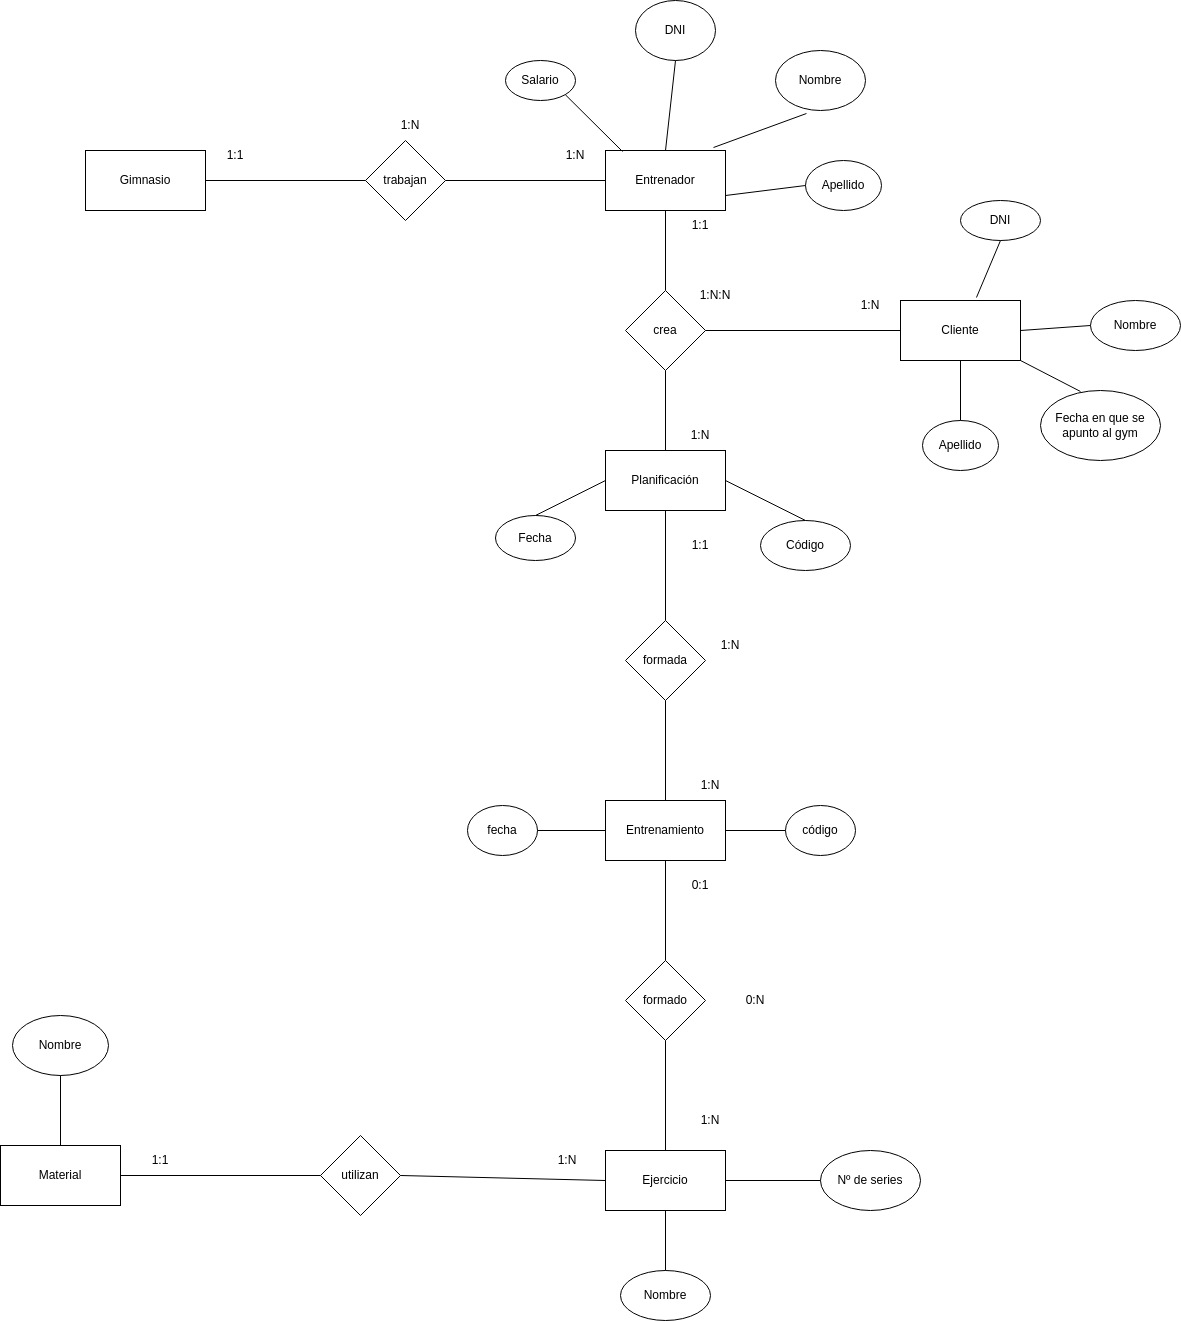

The diagram above was exported from draw.io. Its source (the exported page's mxGraphModel, read from the mxfile embedded in the PNG):
<mxGraphModel dx="1604" dy="843" grid="1" gridSize="10" guides="1" tooltips="1" connect="1" arrows="1" fold="1" page="1" pageScale="1" pageWidth="827" pageHeight="1169" math="0" shadow="0">
  <root>
    <mxCell id="0" />
    <mxCell id="1" parent="0" />
    <mxCell id="-ja0AB4ji7eCMnp4A4vV-1" value="Gimnasio" style="rounded=0;whiteSpace=wrap;html=1;" vertex="1" parent="1">
      <mxGeometry x="445" y="190" width="120" height="60" as="geometry" />
    </mxCell>
    <mxCell id="-ja0AB4ji7eCMnp4A4vV-2" value="Entrenador" style="rounded=0;whiteSpace=wrap;html=1;" vertex="1" parent="1">
      <mxGeometry x="965" y="190" width="120" height="60" as="geometry" />
    </mxCell>
    <mxCell id="-ja0AB4ji7eCMnp4A4vV-3" value="Cliente" style="rounded=0;whiteSpace=wrap;html=1;" vertex="1" parent="1">
      <mxGeometry x="1260" y="340" width="120" height="60" as="geometry" />
    </mxCell>
    <mxCell id="-ja0AB4ji7eCMnp4A4vV-4" value="Planificación" style="rounded=0;whiteSpace=wrap;html=1;" vertex="1" parent="1">
      <mxGeometry x="965" y="490" width="120" height="60" as="geometry" />
    </mxCell>
    <mxCell id="-ja0AB4ji7eCMnp4A4vV-5" value="trabajan" style="rhombus;whiteSpace=wrap;html=1;" vertex="1" parent="1">
      <mxGeometry x="725" y="180" width="80" height="80" as="geometry" />
    </mxCell>
    <mxCell id="-ja0AB4ji7eCMnp4A4vV-6" value="DNI" style="ellipse;whiteSpace=wrap;html=1;" vertex="1" parent="1">
      <mxGeometry x="995" y="40" width="80" height="60" as="geometry" />
    </mxCell>
    <mxCell id="-ja0AB4ji7eCMnp4A4vV-7" value="Nombre" style="ellipse;whiteSpace=wrap;html=1;" vertex="1" parent="1">
      <mxGeometry x="1135" y="90" width="90" height="60" as="geometry" />
    </mxCell>
    <mxCell id="-ja0AB4ji7eCMnp4A4vV-8" value="Salario" style="ellipse;whiteSpace=wrap;html=1;" vertex="1" parent="1">
      <mxGeometry x="865" y="100" width="70" height="40" as="geometry" />
    </mxCell>
    <mxCell id="-ja0AB4ji7eCMnp4A4vV-9" value="Apellido" style="ellipse;whiteSpace=wrap;html=1;" vertex="1" parent="1">
      <mxGeometry x="1165" y="200" width="76" height="50" as="geometry" />
    </mxCell>
    <mxCell id="-ja0AB4ji7eCMnp4A4vV-10" value="" style="endArrow=none;html=1;rounded=0;entryX=0;entryY=0.5;entryDx=0;entryDy=0;exitX=1;exitY=0.5;exitDx=0;exitDy=0;" edge="1" parent="1" source="-ja0AB4ji7eCMnp4A4vV-1" target="-ja0AB4ji7eCMnp4A4vV-5">
      <mxGeometry width="50" height="50" relative="1" as="geometry">
        <mxPoint x="630" y="240" as="sourcePoint" />
        <mxPoint x="680" y="190" as="targetPoint" />
      </mxGeometry>
    </mxCell>
    <mxCell id="-ja0AB4ji7eCMnp4A4vV-11" value="" style="endArrow=none;html=1;rounded=0;entryX=0;entryY=0.5;entryDx=0;entryDy=0;exitX=1;exitY=0.5;exitDx=0;exitDy=0;" edge="1" parent="1" source="-ja0AB4ji7eCMnp4A4vV-5" target="-ja0AB4ji7eCMnp4A4vV-2">
      <mxGeometry width="50" height="50" relative="1" as="geometry">
        <mxPoint x="870" y="260" as="sourcePoint" />
        <mxPoint x="920" y="210" as="targetPoint" />
      </mxGeometry>
    </mxCell>
    <mxCell id="-ja0AB4ji7eCMnp4A4vV-12" value="" style="endArrow=none;html=1;rounded=0;entryX=0.5;entryY=1;entryDx=0;entryDy=0;exitX=0.5;exitY=0;exitDx=0;exitDy=0;" edge="1" parent="1" source="-ja0AB4ji7eCMnp4A4vV-2" target="-ja0AB4ji7eCMnp4A4vV-6">
      <mxGeometry width="50" height="50" relative="1" as="geometry">
        <mxPoint x="1040" y="170" as="sourcePoint" />
        <mxPoint x="1090" y="120" as="targetPoint" />
      </mxGeometry>
    </mxCell>
    <mxCell id="-ja0AB4ji7eCMnp4A4vV-13" value="" style="endArrow=none;html=1;rounded=0;exitX=1;exitY=1;exitDx=0;exitDy=0;entryX=0.142;entryY=0.017;entryDx=0;entryDy=0;entryPerimeter=0;" edge="1" parent="1" source="-ja0AB4ji7eCMnp4A4vV-8" target="-ja0AB4ji7eCMnp4A4vV-2">
      <mxGeometry width="50" height="50" relative="1" as="geometry">
        <mxPoint x="950" y="180" as="sourcePoint" />
        <mxPoint x="1000" y="130" as="targetPoint" />
      </mxGeometry>
    </mxCell>
    <mxCell id="-ja0AB4ji7eCMnp4A4vV-14" value="" style="endArrow=none;html=1;rounded=0;entryX=0.344;entryY=1.05;entryDx=0;entryDy=0;entryPerimeter=0;exitX=0.9;exitY=-0.05;exitDx=0;exitDy=0;exitPerimeter=0;" edge="1" parent="1" source="-ja0AB4ji7eCMnp4A4vV-2" target="-ja0AB4ji7eCMnp4A4vV-7">
      <mxGeometry width="50" height="50" relative="1" as="geometry">
        <mxPoint x="1150" y="200" as="sourcePoint" />
        <mxPoint x="1200" y="150" as="targetPoint" />
      </mxGeometry>
    </mxCell>
    <mxCell id="-ja0AB4ji7eCMnp4A4vV-15" value="" style="endArrow=none;html=1;rounded=0;entryX=1;entryY=0.75;entryDx=0;entryDy=0;exitX=0;exitY=0.5;exitDx=0;exitDy=0;" edge="1" parent="1" source="-ja0AB4ji7eCMnp4A4vV-9" target="-ja0AB4ji7eCMnp4A4vV-2">
      <mxGeometry width="50" height="50" relative="1" as="geometry">
        <mxPoint x="1070" y="310" as="sourcePoint" />
        <mxPoint x="1120" y="260" as="targetPoint" />
      </mxGeometry>
    </mxCell>
    <mxCell id="-ja0AB4ji7eCMnp4A4vV-16" value="" style="endArrow=none;html=1;rounded=0;entryX=0.5;entryY=1;entryDx=0;entryDy=0;exitX=0.5;exitY=0;exitDx=0;exitDy=0;" edge="1" parent="1" source="-ja0AB4ji7eCMnp4A4vV-18" target="-ja0AB4ji7eCMnp4A4vV-2">
      <mxGeometry width="50" height="50" relative="1" as="geometry">
        <mxPoint x="1030" y="350" as="sourcePoint" />
        <mxPoint x="1050" y="360" as="targetPoint" />
      </mxGeometry>
    </mxCell>
    <mxCell id="-ja0AB4ji7eCMnp4A4vV-17" value="Código" style="ellipse;whiteSpace=wrap;html=1;" vertex="1" parent="1">
      <mxGeometry x="1120" y="560" width="90" height="50" as="geometry" />
    </mxCell>
    <mxCell id="-ja0AB4ji7eCMnp4A4vV-18" value="crea" style="rhombus;whiteSpace=wrap;html=1;" vertex="1" parent="1">
      <mxGeometry x="985" y="330" width="80" height="80" as="geometry" />
    </mxCell>
    <mxCell id="-ja0AB4ji7eCMnp4A4vV-19" value="" style="endArrow=none;html=1;rounded=0;entryX=0.5;entryY=1;entryDx=0;entryDy=0;exitX=0.5;exitY=0;exitDx=0;exitDy=0;" edge="1" parent="1" source="-ja0AB4ji7eCMnp4A4vV-4" target="-ja0AB4ji7eCMnp4A4vV-18">
      <mxGeometry width="50" height="50" relative="1" as="geometry">
        <mxPoint x="950" y="450" as="sourcePoint" />
        <mxPoint x="1000" y="390" as="targetPoint" />
      </mxGeometry>
    </mxCell>
    <mxCell id="-ja0AB4ji7eCMnp4A4vV-21" value="1:1" style="text;html=1;strokeColor=none;fillColor=none;align=center;verticalAlign=middle;whiteSpace=wrap;rounded=0;" vertex="1" parent="1">
      <mxGeometry x="565" y="180" width="60" height="30" as="geometry" />
    </mxCell>
    <mxCell id="-ja0AB4ji7eCMnp4A4vV-22" value="1:N" style="text;html=1;strokeColor=none;fillColor=none;align=center;verticalAlign=middle;whiteSpace=wrap;rounded=0;" vertex="1" parent="1">
      <mxGeometry x="905" y="180" width="60" height="30" as="geometry" />
    </mxCell>
    <mxCell id="-ja0AB4ji7eCMnp4A4vV-23" value="1:N" style="text;html=1;strokeColor=none;fillColor=none;align=center;verticalAlign=middle;whiteSpace=wrap;rounded=0;" vertex="1" parent="1">
      <mxGeometry x="740" y="150" width="60" height="30" as="geometry" />
    </mxCell>
    <mxCell id="-ja0AB4ji7eCMnp4A4vV-24" value="" style="endArrow=none;html=1;rounded=0;entryX=0;entryY=0.5;entryDx=0;entryDy=0;exitX=1;exitY=0.5;exitDx=0;exitDy=0;" edge="1" parent="1" source="-ja0AB4ji7eCMnp4A4vV-18" target="-ja0AB4ji7eCMnp4A4vV-3">
      <mxGeometry width="50" height="50" relative="1" as="geometry">
        <mxPoint x="1110" y="420" as="sourcePoint" />
        <mxPoint x="1160" y="370" as="targetPoint" />
      </mxGeometry>
    </mxCell>
    <mxCell id="-ja0AB4ji7eCMnp4A4vV-25" value="DNI" style="ellipse;whiteSpace=wrap;html=1;" vertex="1" parent="1">
      <mxGeometry x="1320" y="240" width="80" height="40" as="geometry" />
    </mxCell>
    <mxCell id="-ja0AB4ji7eCMnp4A4vV-26" value="Nombre" style="ellipse;whiteSpace=wrap;html=1;" vertex="1" parent="1">
      <mxGeometry x="1450" y="340" width="90" height="50" as="geometry" />
    </mxCell>
    <mxCell id="-ja0AB4ji7eCMnp4A4vV-27" value="Fecha en que se apunto al gym" style="ellipse;whiteSpace=wrap;html=1;" vertex="1" parent="1">
      <mxGeometry x="1400" y="430" width="120" height="70" as="geometry" />
    </mxCell>
    <mxCell id="-ja0AB4ji7eCMnp4A4vV-28" value="" style="endArrow=none;html=1;rounded=0;entryX=0.333;entryY=0.014;entryDx=0;entryDy=0;entryPerimeter=0;exitX=1;exitY=1;exitDx=0;exitDy=0;" edge="1" parent="1" source="-ja0AB4ji7eCMnp4A4vV-3" target="-ja0AB4ji7eCMnp4A4vV-27">
      <mxGeometry width="50" height="50" relative="1" as="geometry">
        <mxPoint x="1310" y="470" as="sourcePoint" />
        <mxPoint x="1360" y="420" as="targetPoint" />
      </mxGeometry>
    </mxCell>
    <mxCell id="-ja0AB4ji7eCMnp4A4vV-29" value="" style="endArrow=none;html=1;rounded=0;entryX=0.5;entryY=1;entryDx=0;entryDy=0;exitX=0.633;exitY=-0.05;exitDx=0;exitDy=0;exitPerimeter=0;" edge="1" parent="1" source="-ja0AB4ji7eCMnp4A4vV-3" target="-ja0AB4ji7eCMnp4A4vV-25">
      <mxGeometry width="50" height="50" relative="1" as="geometry">
        <mxPoint x="1310" y="330" as="sourcePoint" />
        <mxPoint x="1360" y="280" as="targetPoint" />
      </mxGeometry>
    </mxCell>
    <mxCell id="-ja0AB4ji7eCMnp4A4vV-30" value="" style="endArrow=none;html=1;rounded=0;entryX=0;entryY=0.5;entryDx=0;entryDy=0;exitX=1;exitY=0.5;exitDx=0;exitDy=0;" edge="1" parent="1" source="-ja0AB4ji7eCMnp4A4vV-3" target="-ja0AB4ji7eCMnp4A4vV-26">
      <mxGeometry width="50" height="50" relative="1" as="geometry">
        <mxPoint x="1390" y="350" as="sourcePoint" />
        <mxPoint x="1440" y="300" as="targetPoint" />
      </mxGeometry>
    </mxCell>
    <mxCell id="-ja0AB4ji7eCMnp4A4vV-31" value="" style="endArrow=none;html=1;rounded=0;exitX=0.5;exitY=0;exitDx=0;exitDy=0;entryX=1;entryY=0.5;entryDx=0;entryDy=0;" edge="1" parent="1" source="-ja0AB4ji7eCMnp4A4vV-17" target="-ja0AB4ji7eCMnp4A4vV-4">
      <mxGeometry width="50" height="50" relative="1" as="geometry">
        <mxPoint x="1100" y="585" as="sourcePoint" />
        <mxPoint x="1150" y="535" as="targetPoint" />
      </mxGeometry>
    </mxCell>
    <mxCell id="-ja0AB4ji7eCMnp4A4vV-32" value="Fecha" style="ellipse;whiteSpace=wrap;html=1;" vertex="1" parent="1">
      <mxGeometry x="855" y="555" width="80" height="45" as="geometry" />
    </mxCell>
    <mxCell id="-ja0AB4ji7eCMnp4A4vV-33" value="" style="endArrow=none;html=1;rounded=0;entryX=0;entryY=0.5;entryDx=0;entryDy=0;exitX=0.5;exitY=0;exitDx=0;exitDy=0;" edge="1" parent="1" source="-ja0AB4ji7eCMnp4A4vV-32" target="-ja0AB4ji7eCMnp4A4vV-4">
      <mxGeometry width="50" height="50" relative="1" as="geometry">
        <mxPoint x="870" y="560" as="sourcePoint" />
        <mxPoint x="920" y="510" as="targetPoint" />
      </mxGeometry>
    </mxCell>
    <mxCell id="-ja0AB4ji7eCMnp4A4vV-34" value="1:1" style="text;html=1;strokeColor=none;fillColor=none;align=center;verticalAlign=middle;whiteSpace=wrap;rounded=0;" vertex="1" parent="1">
      <mxGeometry x="1030" y="250" width="60" height="30" as="geometry" />
    </mxCell>
    <mxCell id="-ja0AB4ji7eCMnp4A4vV-35" value="1:N" style="text;html=1;strokeColor=none;fillColor=none;align=center;verticalAlign=middle;whiteSpace=wrap;rounded=0;" vertex="1" parent="1">
      <mxGeometry x="1200" y="330" width="60" height="30" as="geometry" />
    </mxCell>
    <mxCell id="-ja0AB4ji7eCMnp4A4vV-36" value="Apellido" style="ellipse;whiteSpace=wrap;html=1;" vertex="1" parent="1">
      <mxGeometry x="1282" y="460" width="76" height="50" as="geometry" />
    </mxCell>
    <mxCell id="-ja0AB4ji7eCMnp4A4vV-37" value="" style="endArrow=none;html=1;rounded=0;entryX=0.5;entryY=1;entryDx=0;entryDy=0;exitX=0.5;exitY=0;exitDx=0;exitDy=0;" edge="1" parent="1" source="-ja0AB4ji7eCMnp4A4vV-36" target="-ja0AB4ji7eCMnp4A4vV-3">
      <mxGeometry width="50" height="50" relative="1" as="geometry">
        <mxPoint x="1270" y="470" as="sourcePoint" />
        <mxPoint x="1320" y="420" as="targetPoint" />
      </mxGeometry>
    </mxCell>
    <mxCell id="-ja0AB4ji7eCMnp4A4vV-38" value="1:N" style="text;html=1;strokeColor=none;fillColor=none;align=center;verticalAlign=middle;whiteSpace=wrap;rounded=0;" vertex="1" parent="1">
      <mxGeometry x="1030" y="460" width="60" height="30" as="geometry" />
    </mxCell>
    <mxCell id="-ja0AB4ji7eCMnp4A4vV-39" value="1:N:N" style="text;html=1;strokeColor=none;fillColor=none;align=center;verticalAlign=middle;whiteSpace=wrap;rounded=0;" vertex="1" parent="1">
      <mxGeometry x="1045" y="320" width="60" height="30" as="geometry" />
    </mxCell>
    <mxCell id="-ja0AB4ji7eCMnp4A4vV-40" value="formada" style="rhombus;whiteSpace=wrap;html=1;" vertex="1" parent="1">
      <mxGeometry x="985" y="660" width="80" height="80" as="geometry" />
    </mxCell>
    <mxCell id="-ja0AB4ji7eCMnp4A4vV-41" value="" style="endArrow=none;html=1;rounded=0;entryX=0.5;entryY=1;entryDx=0;entryDy=0;exitX=0.5;exitY=0;exitDx=0;exitDy=0;" edge="1" parent="1" source="-ja0AB4ji7eCMnp4A4vV-40" target="-ja0AB4ji7eCMnp4A4vV-4">
      <mxGeometry width="50" height="50" relative="1" as="geometry">
        <mxPoint x="1000" y="650" as="sourcePoint" />
        <mxPoint x="1050" y="600" as="targetPoint" />
      </mxGeometry>
    </mxCell>
    <mxCell id="-ja0AB4ji7eCMnp4A4vV-42" value="Entrenamiento" style="rounded=0;whiteSpace=wrap;html=1;" vertex="1" parent="1">
      <mxGeometry x="965" y="840" width="120" height="60" as="geometry" />
    </mxCell>
    <mxCell id="-ja0AB4ji7eCMnp4A4vV-43" value="" style="endArrow=none;html=1;rounded=0;entryX=0.5;entryY=1;entryDx=0;entryDy=0;exitX=0.5;exitY=0;exitDx=0;exitDy=0;" edge="1" parent="1" source="-ja0AB4ji7eCMnp4A4vV-42" target="-ja0AB4ji7eCMnp4A4vV-40">
      <mxGeometry width="50" height="50" relative="1" as="geometry">
        <mxPoint x="1000" y="810" as="sourcePoint" />
        <mxPoint x="1050" y="760" as="targetPoint" />
      </mxGeometry>
    </mxCell>
    <mxCell id="-ja0AB4ji7eCMnp4A4vV-44" value="1:N" style="text;html=1;strokeColor=none;fillColor=none;align=center;verticalAlign=middle;whiteSpace=wrap;rounded=0;" vertex="1" parent="1">
      <mxGeometry x="1040" y="810" width="60" height="30" as="geometry" />
    </mxCell>
    <mxCell id="-ja0AB4ji7eCMnp4A4vV-45" value="1:1" style="text;html=1;strokeColor=none;fillColor=none;align=center;verticalAlign=middle;whiteSpace=wrap;rounded=0;" vertex="1" parent="1">
      <mxGeometry x="1030" y="570" width="60" height="30" as="geometry" />
    </mxCell>
    <mxCell id="-ja0AB4ji7eCMnp4A4vV-46" value="1:N" style="text;html=1;strokeColor=none;fillColor=none;align=center;verticalAlign=middle;whiteSpace=wrap;rounded=0;" vertex="1" parent="1">
      <mxGeometry x="1060" y="670" width="60" height="30" as="geometry" />
    </mxCell>
    <mxCell id="-ja0AB4ji7eCMnp4A4vV-47" value="código" style="ellipse;whiteSpace=wrap;html=1;" vertex="1" parent="1">
      <mxGeometry x="1145" y="845" width="70" height="50" as="geometry" />
    </mxCell>
    <mxCell id="-ja0AB4ji7eCMnp4A4vV-48" value="fecha" style="ellipse;whiteSpace=wrap;html=1;" vertex="1" parent="1">
      <mxGeometry x="827" y="845" width="70" height="50" as="geometry" />
    </mxCell>
    <mxCell id="-ja0AB4ji7eCMnp4A4vV-49" value="" style="endArrow=none;html=1;rounded=0;entryX=0;entryY=0.5;entryDx=0;entryDy=0;exitX=1;exitY=0.5;exitDx=0;exitDy=0;" edge="1" parent="1" source="-ja0AB4ji7eCMnp4A4vV-48" target="-ja0AB4ji7eCMnp4A4vV-42">
      <mxGeometry width="50" height="50" relative="1" as="geometry">
        <mxPoint x="900" y="940" as="sourcePoint" />
        <mxPoint x="950" y="890" as="targetPoint" />
      </mxGeometry>
    </mxCell>
    <mxCell id="-ja0AB4ji7eCMnp4A4vV-50" value="" style="endArrow=none;html=1;rounded=0;entryX=0;entryY=0.5;entryDx=0;entryDy=0;exitX=1;exitY=0.5;exitDx=0;exitDy=0;" edge="1" parent="1" source="-ja0AB4ji7eCMnp4A4vV-42" target="-ja0AB4ji7eCMnp4A4vV-47">
      <mxGeometry width="50" height="50" relative="1" as="geometry">
        <mxPoint x="1070" y="930" as="sourcePoint" />
        <mxPoint x="1120" y="880" as="targetPoint" />
      </mxGeometry>
    </mxCell>
    <mxCell id="-ja0AB4ji7eCMnp4A4vV-51" value="Ejercicio" style="rounded=0;whiteSpace=wrap;html=1;" vertex="1" parent="1">
      <mxGeometry x="965" y="1190" width="120" height="60" as="geometry" />
    </mxCell>
    <mxCell id="-ja0AB4ji7eCMnp4A4vV-52" value="formado" style="rhombus;whiteSpace=wrap;html=1;" vertex="1" parent="1">
      <mxGeometry x="985" y="1000" width="80" height="80" as="geometry" />
    </mxCell>
    <mxCell id="-ja0AB4ji7eCMnp4A4vV-53" value="Nombre" style="ellipse;whiteSpace=wrap;html=1;" vertex="1" parent="1">
      <mxGeometry x="980" y="1310" width="90" height="50" as="geometry" />
    </mxCell>
    <mxCell id="-ja0AB4ji7eCMnp4A4vV-54" value="Nº de series" style="ellipse;whiteSpace=wrap;html=1;" vertex="1" parent="1">
      <mxGeometry x="1180" y="1190" width="100" height="60" as="geometry" />
    </mxCell>
    <mxCell id="-ja0AB4ji7eCMnp4A4vV-55" value="" style="endArrow=none;html=1;rounded=0;entryX=0.5;entryY=1;entryDx=0;entryDy=0;exitX=0.5;exitY=0;exitDx=0;exitDy=0;" edge="1" parent="1" source="-ja0AB4ji7eCMnp4A4vV-53" target="-ja0AB4ji7eCMnp4A4vV-51">
      <mxGeometry width="50" height="50" relative="1" as="geometry">
        <mxPoint x="860" y="1270" as="sourcePoint" />
        <mxPoint x="910" y="1220" as="targetPoint" />
      </mxGeometry>
    </mxCell>
    <mxCell id="-ja0AB4ji7eCMnp4A4vV-56" value="" style="endArrow=none;html=1;rounded=0;exitX=1;exitY=0.5;exitDx=0;exitDy=0;entryX=0;entryY=0.5;entryDx=0;entryDy=0;" edge="1" parent="1" source="-ja0AB4ji7eCMnp4A4vV-51" target="-ja0AB4ji7eCMnp4A4vV-54">
      <mxGeometry width="50" height="50" relative="1" as="geometry">
        <mxPoint x="1140" y="1230" as="sourcePoint" />
        <mxPoint x="1190" y="1180" as="targetPoint" />
      </mxGeometry>
    </mxCell>
    <mxCell id="-ja0AB4ji7eCMnp4A4vV-57" value="utilizan" style="rhombus;whiteSpace=wrap;html=1;" vertex="1" parent="1">
      <mxGeometry x="680" y="1175" width="80" height="80" as="geometry" />
    </mxCell>
    <mxCell id="-ja0AB4ji7eCMnp4A4vV-58" value="Material" style="rounded=0;whiteSpace=wrap;html=1;" vertex="1" parent="1">
      <mxGeometry x="360" y="1185" width="120" height="60" as="geometry" />
    </mxCell>
    <mxCell id="-ja0AB4ji7eCMnp4A4vV-59" value="" style="endArrow=none;html=1;rounded=0;entryX=0;entryY=0.5;entryDx=0;entryDy=0;exitX=1;exitY=0.5;exitDx=0;exitDy=0;" edge="1" parent="1" source="-ja0AB4ji7eCMnp4A4vV-57" target="-ja0AB4ji7eCMnp4A4vV-51">
      <mxGeometry width="50" height="50" relative="1" as="geometry">
        <mxPoint x="730" y="1100" as="sourcePoint" />
        <mxPoint x="780" y="1050" as="targetPoint" />
      </mxGeometry>
    </mxCell>
    <mxCell id="-ja0AB4ji7eCMnp4A4vV-60" value="" style="endArrow=none;html=1;rounded=0;entryX=0;entryY=0.5;entryDx=0;entryDy=0;exitX=1;exitY=0.5;exitDx=0;exitDy=0;" edge="1" parent="1" source="-ja0AB4ji7eCMnp4A4vV-58" target="-ja0AB4ji7eCMnp4A4vV-57">
      <mxGeometry width="50" height="50" relative="1" as="geometry">
        <mxPoint x="540" y="1230" as="sourcePoint" />
        <mxPoint x="590" y="1180" as="targetPoint" />
      </mxGeometry>
    </mxCell>
    <mxCell id="-ja0AB4ji7eCMnp4A4vV-61" value="" style="endArrow=none;html=1;rounded=0;entryX=0.5;entryY=1;entryDx=0;entryDy=0;exitX=0.5;exitY=0;exitDx=0;exitDy=0;" edge="1" parent="1" source="-ja0AB4ji7eCMnp4A4vV-51" target="-ja0AB4ji7eCMnp4A4vV-52">
      <mxGeometry width="50" height="50" relative="1" as="geometry">
        <mxPoint x="1040" y="1170" as="sourcePoint" />
        <mxPoint x="1090" y="1120" as="targetPoint" />
      </mxGeometry>
    </mxCell>
    <mxCell id="-ja0AB4ji7eCMnp4A4vV-62" value="" style="endArrow=none;html=1;rounded=0;entryX=0.5;entryY=1;entryDx=0;entryDy=0;exitX=0.5;exitY=0;exitDx=0;exitDy=0;" edge="1" parent="1" source="-ja0AB4ji7eCMnp4A4vV-52" target="-ja0AB4ji7eCMnp4A4vV-42">
      <mxGeometry width="50" height="50" relative="1" as="geometry">
        <mxPoint x="990" y="990" as="sourcePoint" />
        <mxPoint x="1040" y="940" as="targetPoint" />
      </mxGeometry>
    </mxCell>
    <mxCell id="-ja0AB4ji7eCMnp4A4vV-63" value="0:1" style="text;html=1;strokeColor=none;fillColor=none;align=center;verticalAlign=middle;whiteSpace=wrap;rounded=0;" vertex="1" parent="1">
      <mxGeometry x="1030" y="910" width="60" height="30" as="geometry" />
    </mxCell>
    <mxCell id="-ja0AB4ji7eCMnp4A4vV-64" value="1:N" style="text;html=1;strokeColor=none;fillColor=none;align=center;verticalAlign=middle;whiteSpace=wrap;rounded=0;" vertex="1" parent="1">
      <mxGeometry x="1040" y="1145" width="60" height="30" as="geometry" />
    </mxCell>
    <mxCell id="-ja0AB4ji7eCMnp4A4vV-65" value="0:N" style="text;html=1;strokeColor=none;fillColor=none;align=center;verticalAlign=middle;whiteSpace=wrap;rounded=0;" vertex="1" parent="1">
      <mxGeometry x="1085" y="1025" width="60" height="30" as="geometry" />
    </mxCell>
    <mxCell id="-ja0AB4ji7eCMnp4A4vV-66" value="1:N" style="text;html=1;strokeColor=none;fillColor=none;align=center;verticalAlign=middle;whiteSpace=wrap;rounded=0;" vertex="1" parent="1">
      <mxGeometry x="897" y="1185" width="60" height="30" as="geometry" />
    </mxCell>
    <mxCell id="-ja0AB4ji7eCMnp4A4vV-67" value="1:1" style="text;html=1;strokeColor=none;fillColor=none;align=center;verticalAlign=middle;whiteSpace=wrap;rounded=0;" vertex="1" parent="1">
      <mxGeometry x="490" y="1185" width="60" height="30" as="geometry" />
    </mxCell>
    <mxCell id="-ja0AB4ji7eCMnp4A4vV-68" value="Nombre" style="ellipse;whiteSpace=wrap;html=1;" vertex="1" parent="1">
      <mxGeometry x="372" y="1055" width="96" height="60" as="geometry" />
    </mxCell>
    <mxCell id="-ja0AB4ji7eCMnp4A4vV-70" value="" style="endArrow=none;html=1;rounded=0;entryX=0.5;entryY=1;entryDx=0;entryDy=0;exitX=0.5;exitY=0;exitDx=0;exitDy=0;" edge="1" parent="1" source="-ja0AB4ji7eCMnp4A4vV-58" target="-ja0AB4ji7eCMnp4A4vV-68">
      <mxGeometry width="50" height="50" relative="1" as="geometry">
        <mxPoint x="360" y="1160" as="sourcePoint" />
        <mxPoint x="410" y="1110" as="targetPoint" />
      </mxGeometry>
    </mxCell>
  </root>
</mxGraphModel>